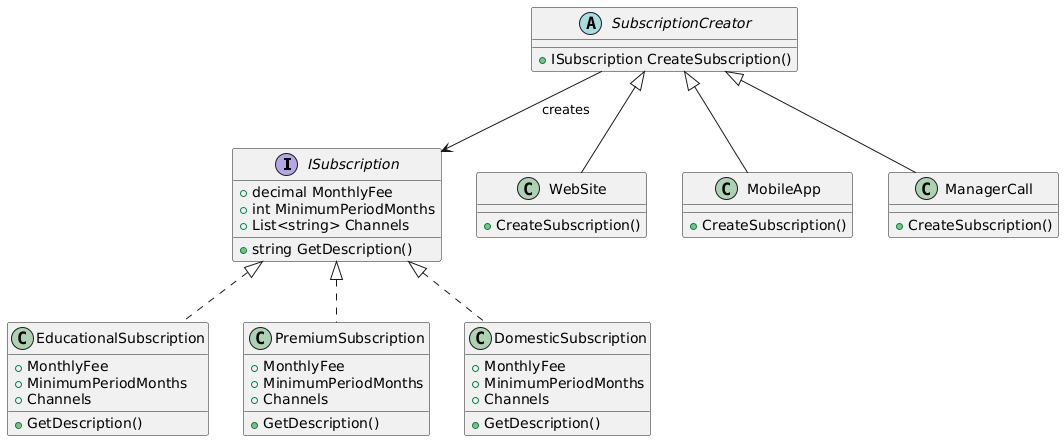

The diagram above was rendered by PlantUML. Its source (embedded in the PNG):
@startuml
interface ISubscription {
    +decimal MonthlyFee
    +int MinimumPeriodMonths
    +List<string> Channels
    +string GetDescription()
}

class EducationalSubscription implements ISubscription {
    +MonthlyFee
    +MinimumPeriodMonths
    +Channels
    +GetDescription()
}

class PremiumSubscription implements ISubscription {
    +MonthlyFee
    +MinimumPeriodMonths
    +Channels
    +GetDescription()
}

class DomesticSubscription implements ISubscription {
    +MonthlyFee
    +MinimumPeriodMonths
    +Channels
    +GetDescription()
}

abstract class SubscriptionCreator {
    +ISubscription CreateSubscription()
}

class WebSite extends SubscriptionCreator {
    +CreateSubscription()
}

class MobileApp extends SubscriptionCreator {
    +CreateSubscription()
}

class ManagerCall extends SubscriptionCreator {
    +CreateSubscription()
}

' Звʼязок: SubscriptionCreator → ISubscription
SubscriptionCreator --> ISubscription : creates
@enduml